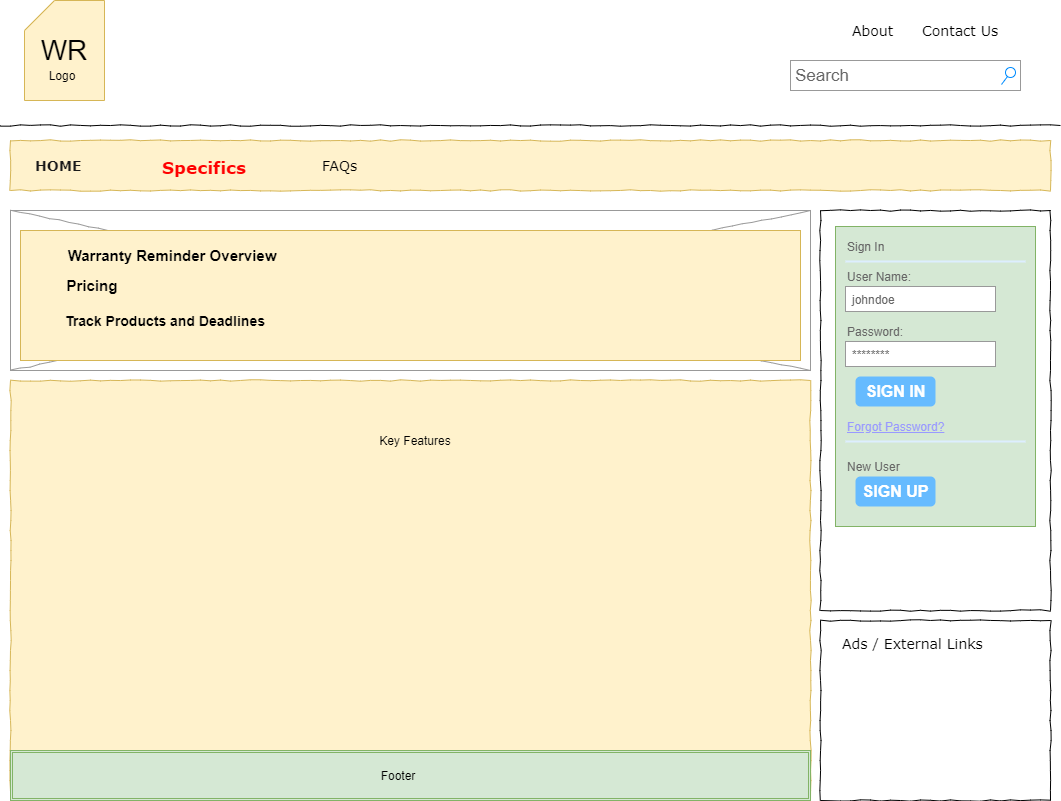

The diagram above was exported from draw.io. Its source (the exported page's mxGraphModel, read from the mxfile embedded in the PNG):
<mxGraphModel dx="1020" dy="580" grid="1" gridSize="10" guides="1" tooltips="1" connect="1" arrows="1" fold="1" page="1" pageScale="1" pageWidth="1100" pageHeight="850" background="#ffffff" math="0" shadow="0">
  <root>
    <mxCell id="0" />
    <mxCell id="1" parent="0" />
    <mxCell id="677b7b8949515195-4" value="About" style="text;html=1;points=[];align=left;verticalAlign=top;spacingTop=-4;fontSize=14;fontFamily=Verdana" parent="1" vertex="1">
      <mxGeometry x="870" y="40" width="60" height="20" as="geometry" />
    </mxCell>
    <mxCell id="677b7b8949515195-5" value="Contact Us" style="text;html=1;points=[];align=left;verticalAlign=top;spacingTop=-4;fontSize=14;fontFamily=Verdana" parent="1" vertex="1">
      <mxGeometry x="940" y="40" width="60" height="20" as="geometry" />
    </mxCell>
    <mxCell id="677b7b8949515195-9" value="" style="line;strokeWidth=1;html=1;rounded=0;shadow=0;labelBackgroundColor=none;fillColor=none;fontFamily=Verdana;fontSize=14;fontColor=#000000;align=center;comic=1;" parent="1" vertex="1">
      <mxGeometry x="20" y="140" width="1060" height="10" as="geometry" />
    </mxCell>
    <mxCell id="677b7b8949515195-10" value="" style="whiteSpace=wrap;html=1;rounded=0;shadow=0;labelBackgroundColor=none;strokeWidth=1;fillColor=#fff2cc;fontFamily=Verdana;fontSize=12;align=center;comic=1;strokeColor=#d6b656;" parent="1" vertex="1">
      <mxGeometry x="30" y="160" width="1040" height="50" as="geometry" />
    </mxCell>
    <mxCell id="677b7b8949515195-11" value="&lt;b&gt;&lt;font color=&quot;#1a1a1a&quot;&gt;HOME&lt;/font&gt;&lt;/b&gt;" style="text;html=1;points=[];align=left;verticalAlign=top;spacingTop=-4;fontSize=14;fontFamily=Verdana" parent="1" vertex="1">
      <mxGeometry x="53" y="175" width="58" height="15" as="geometry" />
    </mxCell>
    <mxCell id="677b7b8949515195-12" value="&lt;font color=&quot;#ff0000&quot; size=&quot;1&quot;&gt;&lt;b style=&quot;font-size: 17px&quot;&gt;Specifics&lt;/b&gt;&lt;/font&gt;" style="text;html=1;points=[];align=left;verticalAlign=top;spacingTop=-4;fontSize=14;fontFamily=Verdana" parent="1" vertex="1">
      <mxGeometry x="180" y="175" width="58" height="20" as="geometry" />
    </mxCell>
    <mxCell id="677b7b8949515195-13" value="FAQs" style="text;html=1;points=[];align=left;verticalAlign=top;spacingTop=-4;fontSize=14;fontFamily=Verdana" parent="1" vertex="1">
      <mxGeometry x="340" y="175" width="58" height="20" as="geometry" />
    </mxCell>
    <mxCell id="677b7b8949515195-15" value="&lt;div style=&quot;text-align: justify&quot;&gt;&lt;br&gt;&lt;/div&gt;&lt;div style=&quot;text-align: justify&quot;&gt;&lt;br&gt;&lt;/div&gt;&lt;div style=&quot;text-align: justify&quot;&gt;&lt;br&gt;&lt;/div&gt;" style="whiteSpace=wrap;html=1;rounded=0;shadow=0;labelBackgroundColor=none;strokeWidth=1;fillColor=#fff2cc;fontFamily=Verdana;fontSize=12;align=center;verticalAlign=top;spacing=10;comic=1;strokeColor=#d6b656;" parent="1" vertex="1">
      <mxGeometry x="30" y="400" width="800" height="420" as="geometry" />
    </mxCell>
    <mxCell id="677b7b8949515195-16" value="" style="verticalLabelPosition=bottom;shadow=0;dashed=0;align=center;html=1;verticalAlign=top;strokeWidth=1;shape=mxgraph.mockup.graphics.simpleIcon;strokeColor=#999999;rounded=0;labelBackgroundColor=none;fontFamily=Verdana;fontSize=14;fontColor=#000000;comic=1;" parent="1" vertex="1">
      <mxGeometry x="30" y="230" width="800" height="160" as="geometry" />
    </mxCell>
    <mxCell id="677b7b8949515195-25" value="" style="whiteSpace=wrap;html=1;rounded=0;shadow=0;labelBackgroundColor=none;strokeWidth=1;fillColor=none;fontFamily=Verdana;fontSize=12;align=center;comic=1;" parent="1" vertex="1">
      <mxGeometry x="840" y="230" width="230" height="400" as="geometry" />
    </mxCell>
    <mxCell id="677b7b8949515195-26" value="" style="whiteSpace=wrap;html=1;rounded=0;shadow=0;labelBackgroundColor=none;strokeWidth=1;fillColor=none;fontFamily=Verdana;fontSize=12;align=center;comic=1;" parent="1" vertex="1">
      <mxGeometry x="840" y="640" width="230" height="180" as="geometry" />
    </mxCell>
    <mxCell id="677b7b8949515195-42" value="Ads / External Links" style="text;html=1;points=[];align=left;verticalAlign=top;spacingTop=-4;fontSize=14;fontFamily=Verdana" parent="1" vertex="1">
      <mxGeometry x="860" y="653" width="170" height="20" as="geometry" />
    </mxCell>
    <mxCell id="KRlAYUap2JPR7RObYWZh-1" value="" style="text;spacingTop=-5;whiteSpace=wrap;html=1;align=left;fontSize=12;fontFamily=Helvetica;fillColor=#fff2cc;strokeColor=#d6b656;" parent="1" vertex="1">
      <mxGeometry x="40" y="250" width="780" height="130" as="geometry" />
    </mxCell>
    <mxCell id="KRlAYUap2JPR7RObYWZh-3" value="Search" style="strokeWidth=1;shadow=0;dashed=0;align=center;html=1;shape=mxgraph.mockup.forms.searchBox;strokeColor=#999999;mainText=;strokeColor2=#008cff;fontColor=#666666;fontSize=17;align=left;spacingLeft=3;" parent="1" vertex="1">
      <mxGeometry x="810" y="80" width="230" height="30" as="geometry" />
    </mxCell>
    <mxCell id="KRlAYUap2JPR7RObYWZh-10" value="" style="strokeWidth=1;shadow=0;dashed=0;align=center;html=1;shape=mxgraph.mockup.forms.rrect;rSize=0;strokeColor=#82b366;fillColor=#d5e8d4;" parent="1" vertex="1">
      <mxGeometry x="855" y="246" width="200" height="300" as="geometry" />
    </mxCell>
    <mxCell id="KRlAYUap2JPR7RObYWZh-11" value="Sign In" style="strokeWidth=1;shadow=0;dashed=0;align=center;html=1;shape=mxgraph.mockup.forms.anchor;fontSize=12;fontColor=#666666;align=left;resizeWidth=1;spacingLeft=0;" parent="KRlAYUap2JPR7RObYWZh-10" vertex="1">
      <mxGeometry width="100" height="20" relative="1" as="geometry">
        <mxPoint x="10" y="10" as="offset" />
      </mxGeometry>
    </mxCell>
    <mxCell id="KRlAYUap2JPR7RObYWZh-12" value="" style="shape=line;strokeColor=#ddeeff;strokeWidth=2;html=1;resizeWidth=1;" parent="KRlAYUap2JPR7RObYWZh-10" vertex="1">
      <mxGeometry width="180" height="10" relative="1" as="geometry">
        <mxPoint x="10" y="30" as="offset" />
      </mxGeometry>
    </mxCell>
    <mxCell id="KRlAYUap2JPR7RObYWZh-13" value="User Name:" style="strokeWidth=1;shadow=0;dashed=0;align=center;html=1;shape=mxgraph.mockup.forms.anchor;fontSize=12;fontColor=#666666;align=left;resizeWidth=1;spacingLeft=0;" parent="KRlAYUap2JPR7RObYWZh-10" vertex="1">
      <mxGeometry width="100" height="20" relative="1" as="geometry">
        <mxPoint x="10" y="40" as="offset" />
      </mxGeometry>
    </mxCell>
    <mxCell id="KRlAYUap2JPR7RObYWZh-14" value="johndoe" style="strokeWidth=1;shadow=0;dashed=0;align=center;html=1;shape=mxgraph.mockup.forms.rrect;rSize=0;strokeColor=#999999;fontColor=#666666;align=left;spacingLeft=5;resizeWidth=1;" parent="KRlAYUap2JPR7RObYWZh-10" vertex="1">
      <mxGeometry width="150" height="25" relative="1" as="geometry">
        <mxPoint x="10" y="60" as="offset" />
      </mxGeometry>
    </mxCell>
    <mxCell id="KRlAYUap2JPR7RObYWZh-15" value="Password:" style="strokeWidth=1;shadow=0;dashed=0;align=center;html=1;shape=mxgraph.mockup.forms.anchor;fontSize=12;fontColor=#666666;align=left;resizeWidth=1;spacingLeft=0;" parent="KRlAYUap2JPR7RObYWZh-10" vertex="1">
      <mxGeometry width="100" height="20" relative="1" as="geometry">
        <mxPoint x="10" y="95" as="offset" />
      </mxGeometry>
    </mxCell>
    <mxCell id="KRlAYUap2JPR7RObYWZh-16" value="********" style="strokeWidth=1;shadow=0;dashed=0;align=center;html=1;shape=mxgraph.mockup.forms.rrect;rSize=0;strokeColor=#999999;fontColor=#666666;align=left;spacingLeft=5;resizeWidth=1;" parent="KRlAYUap2JPR7RObYWZh-10" vertex="1">
      <mxGeometry width="150" height="25" relative="1" as="geometry">
        <mxPoint x="10" y="115" as="offset" />
      </mxGeometry>
    </mxCell>
    <mxCell id="KRlAYUap2JPR7RObYWZh-17" value="SIGN IN" style="strokeWidth=1;shadow=0;dashed=0;align=center;html=1;shape=mxgraph.mockup.forms.rrect;rSize=5;strokeColor=none;fontColor=#ffffff;fillColor=#66bbff;fontSize=16;fontStyle=1;" parent="KRlAYUap2JPR7RObYWZh-10" vertex="1">
      <mxGeometry y="1" width="80" height="30" relative="1" as="geometry">
        <mxPoint x="20" y="-150" as="offset" />
      </mxGeometry>
    </mxCell>
    <mxCell id="KRlAYUap2JPR7RObYWZh-18" value="Forgot Password?" style="strokeWidth=1;shadow=0;dashed=0;align=center;html=1;shape=mxgraph.mockup.forms.anchor;fontSize=12;fontColor=#9999ff;align=left;spacingLeft=0;fontStyle=4;resizeWidth=1;" parent="KRlAYUap2JPR7RObYWZh-10" vertex="1">
      <mxGeometry y="1" width="150" height="20" relative="1" as="geometry">
        <mxPoint x="10" y="-110" as="offset" />
      </mxGeometry>
    </mxCell>
    <mxCell id="KRlAYUap2JPR7RObYWZh-19" value="" style="shape=line;strokeColor=#ddeeff;strokeWidth=2;html=1;resizeWidth=1;" parent="KRlAYUap2JPR7RObYWZh-10" vertex="1">
      <mxGeometry y="1" width="180" height="10" relative="1" as="geometry">
        <mxPoint x="10" y="-90" as="offset" />
      </mxGeometry>
    </mxCell>
    <mxCell id="KRlAYUap2JPR7RObYWZh-20" value="New User" style="strokeWidth=1;shadow=0;dashed=0;align=center;html=1;shape=mxgraph.mockup.forms.anchor;fontSize=12;fontColor=#666666;align=left;spacingLeft=0;resizeWidth=1;" parent="KRlAYUap2JPR7RObYWZh-10" vertex="1">
      <mxGeometry y="1" width="150" height="20" relative="1" as="geometry">
        <mxPoint x="10" y="-70" as="offset" />
      </mxGeometry>
    </mxCell>
    <mxCell id="KRlAYUap2JPR7RObYWZh-21" value="SIGN UP" style="strokeWidth=1;shadow=0;dashed=0;align=center;html=1;shape=mxgraph.mockup.forms.rrect;rSize=5;strokeColor=none;fontColor=#ffffff;fillColor=#66bbff;fontSize=16;fontStyle=1;" parent="KRlAYUap2JPR7RObYWZh-10" vertex="1">
      <mxGeometry y="1" width="80" height="30" relative="1" as="geometry">
        <mxPoint x="20" y="-50" as="offset" />
      </mxGeometry>
    </mxCell>
    <mxCell id="KRlAYUap2JPR7RObYWZh-27" value="&lt;font style=&quot;font-size: 28px&quot;&gt;WR&lt;/font&gt;" style="shape=card;whiteSpace=wrap;html=1;fillColor=#fff2cc;strokeColor=#d6b656;" parent="1" vertex="1">
      <mxGeometry x="44" y="20" width="80" height="100" as="geometry" />
    </mxCell>
    <mxCell id="KRlAYUap2JPR7RObYWZh-29" value="Logo" style="text;html=1;strokeColor=none;fillColor=none;align=center;verticalAlign=middle;whiteSpace=wrap;rounded=0;" parent="1" vertex="1">
      <mxGeometry x="62" y="85" width="40" height="20" as="geometry" />
    </mxCell>
    <mxCell id="KRlAYUap2JPR7RObYWZh-37" value="" style="shape=ext;double=1;rounded=0;whiteSpace=wrap;html=1;fillColor=#d5e8d4;strokeColor=#82b366;" parent="1" vertex="1">
      <mxGeometry x="30" y="770" width="800" height="50" as="geometry" />
    </mxCell>
    <mxCell id="KRlAYUap2JPR7RObYWZh-38" value="Footer" style="text;html=1;strokeColor=none;fillColor=none;align=center;verticalAlign=middle;whiteSpace=wrap;rounded=0;" parent="1" vertex="1">
      <mxGeometry x="398" y="785" width="40" height="20" as="geometry" />
    </mxCell>
    <mxCell id="KRlAYUap2JPR7RObYWZh-40" value="Key Features" style="text;html=1;strokeColor=none;fillColor=none;align=center;verticalAlign=middle;whiteSpace=wrap;rounded=0;" parent="1" vertex="1">
      <mxGeometry x="270" y="450" width="330" height="20" as="geometry" />
    </mxCell>
    <mxCell id="GLXnp9aARLp8HVX11EyO-2" value="&lt;b&gt;&lt;font style=&quot;font-size: 15px&quot;&gt;Warranty Reminder Overview&lt;/font&gt;&lt;/b&gt;" style="text;html=1;strokeColor=none;fillColor=none;align=center;verticalAlign=middle;whiteSpace=wrap;rounded=0;" parent="1" vertex="1">
      <mxGeometry x="53" y="260" width="278" height="30" as="geometry" />
    </mxCell>
    <mxCell id="GLXnp9aARLp8HVX11EyO-3" value="&lt;b&gt;&lt;font style=&quot;font-size: 15px&quot;&gt;Pricing&lt;/font&gt;&lt;/b&gt;" style="text;html=1;strokeColor=none;fillColor=none;align=center;verticalAlign=middle;whiteSpace=wrap;rounded=0;" parent="1" vertex="1">
      <mxGeometry x="64" y="295" width="96" height="20" as="geometry" />
    </mxCell>
    <mxCell id="GLXnp9aARLp8HVX11EyO-4" value="&lt;b&gt;&lt;font style=&quot;font-size: 14px&quot;&gt;Track Products and Deadlines&lt;/font&gt;&lt;/b&gt;" style="text;html=1;strokeColor=none;fillColor=none;align=center;verticalAlign=middle;whiteSpace=wrap;rounded=0;" parent="1" vertex="1">
      <mxGeometry x="80" y="330" width="210" height="20" as="geometry" />
    </mxCell>
  </root>
</mxGraphModel>